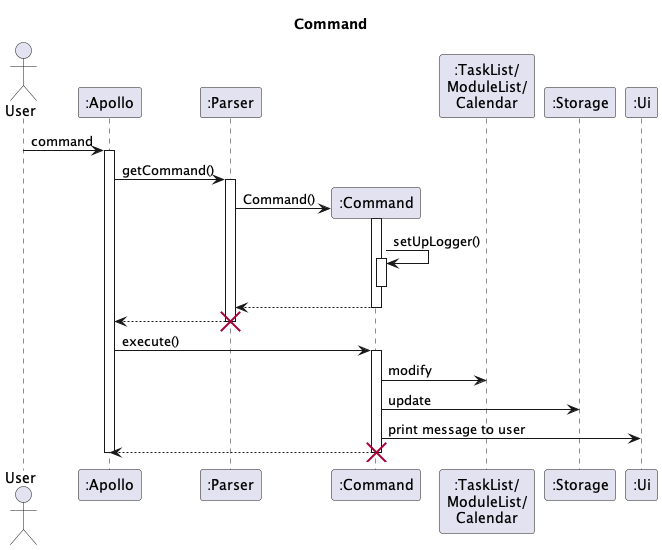

The diagram above was rendered by PlantUML. Its source (embedded in the PNG):
@startuml
'https://plantuml.com/sequence-diagram

skinparam maxMessageSize 150

title Command

actor User
participant ":Apollo" as Apollo
participant ":Parser" as Parser
participant ":Command" as Command
participant ":TaskList/\nModuleList/\nCalendar" as TaskList
participant ":Storage" as Storage
participant ":Ui" as Ui

User -> Apollo : command
activate Apollo
Apollo -> Parser : getCommand()
activate Parser
Parser -> Command** : Command()
Command++
Command -> Command ++ : setUpLogger()
Command--
return
return
destroy Parser

Apollo -> Command : execute()
activate Command
Command -> TaskList : modify
Command -> Storage : update
Command -> Ui : print message to user

Command --> Apollo
destroy Command
Apollo--
@enduml